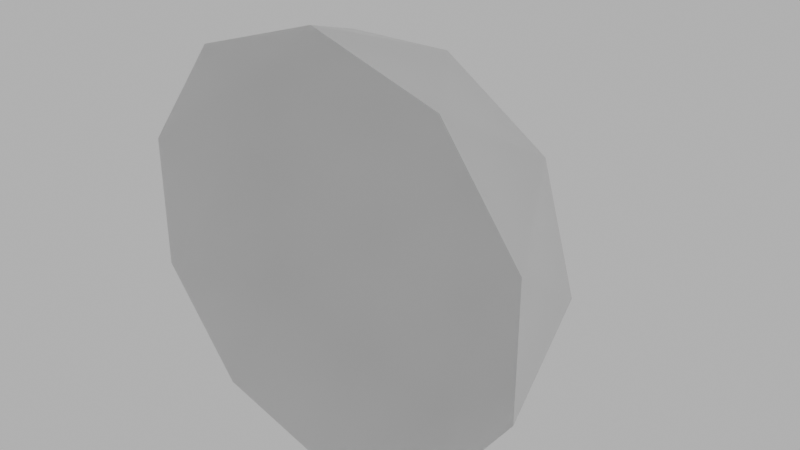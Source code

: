 # Source: Volume_Hemi.blend  (saved by Blender 4.4.30; exported with 4.5.12 LTS)
import bpy
from mathutils import Matrix  # noqa: F401  (used for matrix-valued properties, if any)

bpy.ops.wm.read_factory_settings(use_empty=True)
scene = bpy.context.scene
scene.name = 'Scene'

# ---- materials (node trees are filled in below, after node groups)
mat_material = bpy.data.materials.new('Material')

# ---- material node trees
mat_material.use_nodes = True; mat_material.node_tree.nodes.clear()
_N = mat_material.node_tree.nodes; _L = mat_material.node_tree.links
n0 = _N.new('ShaderNodeBsdfPrincipled'); n0.name = 'Principled BSDF'; n0.location = (10, 300)
n1 = _N.new('ShaderNodeOutputMaterial'); n1.name = 'Material Output'; n1.location = (300, 300)
_L.new(n0.outputs[0], n1.inputs[0])
n1.is_active_output = True

# ---- world
world_world = bpy.data.worlds.new('World'); scene.world = world_world
world_world.use_nodes = True; world_world.node_tree.nodes.clear()
_N = world_world.node_tree.nodes; _L = world_world.node_tree.links
n0 = _N.new('ShaderNodeOutputWorld'); n0.name = 'World Output'; n0.location = (300, 300)
n1 = _N.new('ShaderNodeBackground'); n1.name = 'Background'; n1.location = (10, 300)
n1.inputs[0].default_value = (1.0, 1.0, 1.0, 1.0)
_L.new(n1.outputs[0], n0.inputs[0])
n0.is_active_output = True
world_world.color = (0.05088, 0.05088, 0.05088)
world_world.probe_resolution = '256'
world_world.sun_shadow_jitter_overblur = 0.0

# ---- meshes
me_volume_hemi = bpy.data.meshes.new('Volume Hemi')
me_volume_hemi.from_pydata([(0.1382, 0.2236, 0.4253), (-0.3618, 0.2236, 0.2629), (-0.3618, 0.2236, -0.2629), (0.1382, 0.2236, -0.4253), (0.4472, 0.2236, -9.774e-09), (0.0, 0.5, -2.186e-08), (0.4755, 6.754e-09, 0.1545), (0.4755, -6.754e-09, -0.1545), (0.0, 2.186e-08, 0.5), (0.2939, 1.768e-08, 0.4045), (-0.4755, 6.754e-09, 0.1545), (-0.2939, 1.768e-08, 0.4045), (-0.2939, -1.768e-08, -0.4045), (-0.4755, -6.754e-09, -0.1545), (0.2939, -1.768e-08, -0.4045), (0.0, -2.186e-08, -0.5), (0.3441, 0.2629, 0.25), (-0.1314, 0.2629, 0.4045), (-0.4253, 0.2629, -1.149e-08), (-0.1314, 0.2629, -0.4045), (0.3441, 0.2629, -0.25), (0.08123, 0.4253, 0.25), (0.2629, 0.4253, -1.859e-08), (-0.2127, 0.4253, 0.1545), (-0.2127, 0.4253, -0.1545), (0.08123, 0.4253, -0.25)], [], [(0, 21, 16), (1, 23, 17), (2, 24, 18), (3, 25, 19), (4, 22, 20), (22, 5, 25), (22, 25, 20), (20, 25, 3), (25, 5, 24), (25, 24, 19), (19, 24, 2), (24, 5, 23), (24, 23, 18), (18, 23, 1), (23, 5, 21), (23, 21, 17), (17, 21, 0), (21, 5, 22), (21, 22, 16), (16, 22, 4), (7, 4, 20), (7, 20, 14), (14, 20, 3), (15, 3, 19), (15, 19, 12), (12, 19, 2), (13, 2, 18), (13, 18, 10), (10, 18, 1), (11, 1, 17), (11, 17, 8), (8, 17, 0), (9, 0, 16), (9, 16, 6), (6, 16, 4), (14, 3, 15), (12, 2, 13), (10, 1, 11), (8, 0, 9), (6, 4, 7)])
me_volume_hemi.polygons.foreach_set('use_smooth', [True] * 40)
_uv = me_volume_hemi.uv_layers.new(name='UVMap')
_uv.uv.foreach_set('vector', [0.1818, 0.3149, 0.2273, 0.3937, 0.2727, 0.3149, 0.0, 0.3149, 0.04546, 0.3937, 0.09091, 0.3149, 0.7273, 0.3149, 0.7727, 0.3937, 0.8182, 0.3149, 0.5455, 0.3149, 0.5909, 0.3937, 0.6364, 0.3149, 0.3636, 0.3149, 0.4091, 0.3937, 0.4545, 0.3149, 0.4091, 0.3937, 0.4545, 0.4724, 0.5, 0.3937, 0.4091, 0.3937, 0.5, 0.3937, 0.4545, 0.3149, 0.4545, 0.3149, 0.5, 0.3937, 0.5455, 0.3149, 0.5909, 0.3937, 0.6364, 0.4724, 0.6818, 0.3937, 0.5909, 0.3937, 0.6818, 0.3937, 0.6364, 0.3149, 0.6364, 0.3149, 0.6818, 0.3937, 0.7273, 0.3149, 0.7727, 0.3937, 0.8182, 0.4724, 0.8636, 0.3937, 0.7727, 0.3937, 0.8636, 0.3937, 0.8182, 0.3149, 0.8182, 0.3149, 0.8636, 0.3937, 0.9091, 0.3149, 0.04546, 0.3937, 0.09091, 0.4724, 0.1364, 0.3937, 0.04546, 0.3937, 0.1364, 0.3937, 0.09091, 0.3149, 0.09091, 0.3149, 0.1364, 0.3937, 0.1818, 0.3149, 0.2273, 0.3937, 0.2727, 0.4724, 0.3182, 0.3937, 0.2273, 0.3937, 0.3182, 0.3937, 0.2727, 0.3149, 0.2727, 0.3149, 0.3182, 0.3937, 0.3636, 0.3149, 0.4091, 0.2362, 0.3636, 0.3149, 0.4545, 0.3149, 0.4091, 0.2362, 0.4545, 0.3149, 0.5, 0.2362, 0.5, 0.2362, 0.4545, 0.3149, 0.5455, 0.3149, 0.5909, 0.2362, 0.5455, 0.3149, 0.6364, 0.3149, 0.5909, 0.2362, 0.6364, 0.3149, 0.6818, 0.2362, 0.6818, 0.2362, 0.6364, 0.3149, 0.7273, 0.3149, 0.7727, 0.2362, 0.7273, 0.3149, 0.8182, 0.3149, 0.7727, 0.2362, 0.8182, 0.3149, 0.8636, 0.2362, 0.8636, 0.2362, 0.8182, 0.3149, 0.9091, 0.3149, 0.04546, 0.2362, 0.0, 0.3149, 0.09091, 0.3149, 0.04546, 0.2362, 0.09091, 0.3149, 0.1364, 0.2362, 0.1364, 0.2362, 0.09091, 0.3149, 0.1818, 0.3149, 0.2273, 0.2362, 0.1818, 0.3149, 0.2727, 0.3149, 0.2273, 0.2362, 0.2727, 0.3149, 0.3182, 0.2362, 0.3182, 0.2362, 0.2727, 0.3149, 0.3636, 0.3149, 0.5, 0.2362, 0.5455, 0.3149, 0.5909, 0.2362, 0.6818, 0.2362, 0.7273, 0.3149, 0.7727, 0.2362, 0.8636, 0.2362, 0.9091, 0.3149, 0.9545, 0.2362, 0.1364, 0.2362, 0.1818, 0.3149, 0.2273, 0.2362, 0.3182, 0.2362, 0.3636, 0.3149, 0.4091, 0.2362])
me_volume_hemi.materials.append(mat_material)
me_volume_hemi.update()

# ---- objects
ob_volume_hemi = bpy.data.objects.new('Volume Hemi', me_volume_hemi)

# ---- transforms, parenting, visibility, modifiers, constraints
ob_volume_hemi.location = (0.0, 0.0, 0.0)

# ---- collection membership
scene.collection.objects.link(ob_volume_hemi)

# ---- scene / render settings (as saved in the file)
scene.frame_start = 1; scene.frame_end = 240; scene.frame_set(1)
scene.render.engine = 'CYCLES'
scene.render.image_settings.color_mode = 'RGB'
scene.render.frame_map_old = 24
scene.render.frame_map_new = 24
scene.render.use_persistent_data = True
scene.render.compositor_device = 'GPU'
scene.cycles.denoising_use_gpu = True
scene.cycles.preview_denoising_quality = 'FAST'
scene.cycles.samples = 256
scene.cycles.adaptive_threshold = 0.382
scene.cycles.blur_glossy = 0.0
scene.cycles.use_guiding = True
scene.cycles.guiding_training_samples = 16
scene.cycles.max_bounces = 32
scene.cycles.diffuse_bounces = 2
scene.cycles.glossy_bounces = 8
scene.cycles.transmission_bounces = 17
scene.cycles.volume_bounces = 4
scene.cycles.transparent_max_bounces = 32
scene.cycles.use_animated_seed = True
scene.cycles.sample_clamp_indirect = 0.0
scene.cycles.debug_bvh_time_steps = 2
scene.cycles.use_fast_gi = True
scene.cycles.ao_bounces_render = 2
scene.eevee.taa_samples = 4
scene.eevee.taa_render_samples = 16
scene.eevee.use_shadow_jitter_viewport = True
scene.eevee.use_fast_gi = False
scene.eevee.bokeh_max_size = 25.0
scene.eevee.use_bokeh_jittered = True
scene.eevee.shadow_pool_size = '128'
scene.eevee.ray_tracing_options.screen_trace_thickness = 0.1875
scene.eevee.ray_tracing_options.screen_trace_quality = 0.382
scene.view_settings.look = 'AgX - Punchy'
bpy.context.view_layer.update()

# ---- added for rendering (the .blend has no active camera): camera
cam_auto = bpy.data.cameras.new('AutoCamera')
cam_auto.lens = 50.0
cam_auto.sensor_width = 36.0
cam_auto.clip_end = 1000.0
ob_auto_camera = bpy.data.objects.new('AutoCamera', cam_auto)
scene.collection.objects.link(ob_auto_camera)
ob_auto_camera.location = (1.35807, -1.37968, 1.08645)
ob_auto_camera.rotation_euler = (1.09748, -7.21219e-08, 0.694738)
scene.camera = ob_auto_camera
bpy.context.view_layer.update()
